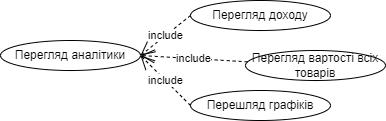

The diagram above was exported from draw.io. Its source (the exported page's mxGraphModel, read from the mxfile embedded in the PNG):
<mxGraphModel dx="898" dy="2071" grid="1" gridSize="10" guides="1" tooltips="1" connect="1" arrows="1" fold="1" page="1" pageScale="1" pageWidth="827" pageHeight="1169" math="0" shadow="0">
  <root>
    <mxCell id="0" />
    <mxCell id="1" parent="0" />
    <mxCell id="2" value="Перегляд аналітики" style="ellipse;whiteSpace=wrap;html=1;" vertex="1" parent="1">
      <mxGeometry x="1120" y="1050" width="140" height="30" as="geometry" />
    </mxCell>
    <mxCell id="3" value="Перегляд доходу" style="ellipse;whiteSpace=wrap;html=1;" vertex="1" parent="1">
      <mxGeometry x="1310" y="1010" width="140" height="30" as="geometry" />
    </mxCell>
    <mxCell id="4" value="Перегляд вартості всіх товарів" style="ellipse;whiteSpace=wrap;html=1;" vertex="1" parent="1">
      <mxGeometry x="1365" y="1060" width="140" height="30" as="geometry" />
    </mxCell>
    <mxCell id="5" value="Перешляд графіків" style="ellipse;whiteSpace=wrap;html=1;" vertex="1" parent="1">
      <mxGeometry x="1310" y="1100" width="140" height="30" as="geometry" />
    </mxCell>
    <mxCell id="6" value="include" style="endArrow=open;endSize=12;dashed=1;html=1;rounded=0;exitX=0;exitY=0.5;exitDx=0;exitDy=0;entryX=1;entryY=0.5;entryDx=0;entryDy=0;" edge="1" source="3" target="2" parent="1">
      <mxGeometry width="160" relative="1" as="geometry">
        <mxPoint x="1337.2799999999997" y="965.1799999999998" as="sourcePoint" />
        <mxPoint x="1268.1799999999998" y="894.3299999999999" as="targetPoint" />
      </mxGeometry>
    </mxCell>
    <mxCell id="7" value="include" style="endArrow=open;endSize=12;dashed=1;html=1;rounded=0;entryX=1;entryY=0.5;entryDx=0;entryDy=0;" edge="1" source="4" target="2" parent="1">
      <mxGeometry width="160" relative="1" as="geometry">
        <mxPoint x="1310.0000000000055" y="1045" as="sourcePoint" />
        <mxPoint x="1260" y="1055" as="targetPoint" />
      </mxGeometry>
    </mxCell>
    <mxCell id="8" value="include" style="endArrow=open;endSize=12;dashed=1;html=1;rounded=0;entryX=1;entryY=0.5;entryDx=0;entryDy=0;exitX=0;exitY=0.5;exitDx=0;exitDy=0;" edge="1" source="5" target="2" parent="1">
      <mxGeometry width="160" relative="1" as="geometry">
        <mxPoint x="1322.99999999999" y="1072.9999999999975" as="sourcePoint" />
        <mxPoint x="1260" y="1055" as="targetPoint" />
      </mxGeometry>
    </mxCell>
  </root>
</mxGraphModel>